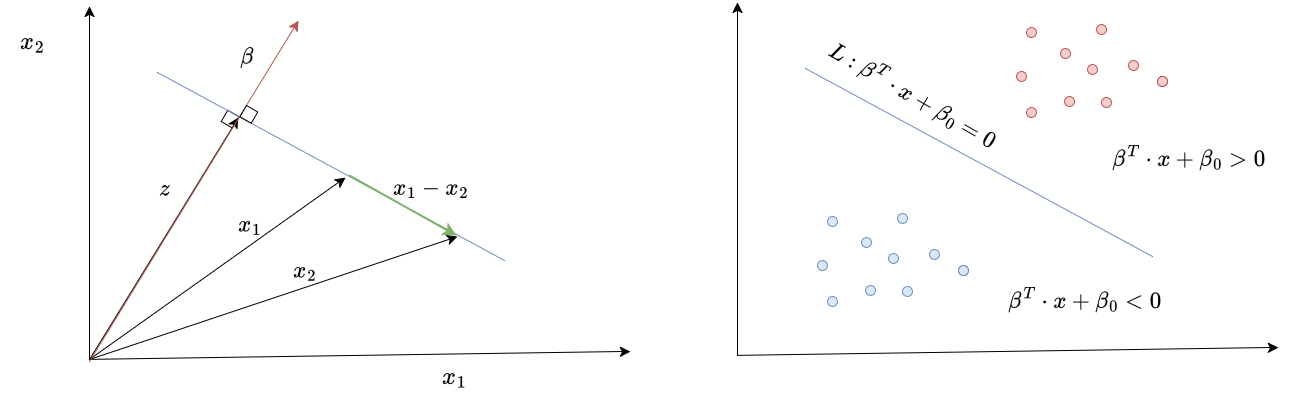

The diagram above was exported from draw.io. Its source (the exported page's mxGraphModel, read from the mxfile embedded in the PNG):
<mxGraphModel dx="2296" dy="1333" grid="0" gridSize="10" guides="1" tooltips="1" connect="1" arrows="1" fold="1" page="0" pageScale="1" pageWidth="1169" pageHeight="827" math="1" shadow="0">
  <root>
    <mxCell id="0" />
    <mxCell id="1" parent="0" />
    <mxCell id="Lgdy03NLfgvyu9g-3VLJ-39" connectable="0" parent="1" style="group;fontSize=20;" value="" vertex="1">
      <mxGeometry height="355" width="541" x="-329" y="-240" as="geometry" />
    </mxCell>
    <mxCell id="Lgdy03NLfgvyu9g-3VLJ-21" parent="Lgdy03NLfgvyu9g-3VLJ-39" style="whiteSpace=wrap;html=1;aspect=fixed;rotation=30;fontSize=20;" value="" vertex="1">
      <mxGeometry height="13" width="13" x="133.99916512459885" y="105.99916512459885" as="geometry" />
    </mxCell>
    <mxCell id="Lgdy03NLfgvyu9g-3VLJ-1" edge="1" parent="Lgdy03NLfgvyu9g-3VLJ-39" style="endArrow=classic;html=1;rounded=0;fontSize=20;startSize=8;endSize=8;curved=1;" value="">
      <mxGeometry height="50" relative="1" width="50" as="geometry">
        <mxPoint y="353" as="sourcePoint" />
        <mxPoint as="targetPoint" />
      </mxGeometry>
    </mxCell>
    <mxCell id="Lgdy03NLfgvyu9g-3VLJ-2" edge="1" parent="Lgdy03NLfgvyu9g-3VLJ-39" style="endArrow=classic;html=1;rounded=0;fontSize=20;startSize=8;endSize=8;curved=1;" value="">
      <mxGeometry height="50" relative="1" width="50" as="geometry">
        <mxPoint y="353" as="sourcePoint" />
        <mxPoint x="541" y="345" as="targetPoint" />
      </mxGeometry>
    </mxCell>
    <mxCell id="Lgdy03NLfgvyu9g-3VLJ-3" edge="1" parent="Lgdy03NLfgvyu9g-3VLJ-39" style="endArrow=none;html=1;rounded=0;fontSize=20;startSize=8;endSize=8;curved=1;fillColor=#dae8fc;strokeColor=#6c8ebf;" value="">
      <mxGeometry height="50" relative="1" width="50" as="geometry">
        <mxPoint x="68" y="66" as="sourcePoint" />
        <mxPoint x="415" y="254" as="targetPoint" />
      </mxGeometry>
    </mxCell>
    <mxCell id="Lgdy03NLfgvyu9g-3VLJ-4" edge="1" parent="Lgdy03NLfgvyu9g-3VLJ-39" style="endArrow=classic;html=1;rounded=0;fontSize=20;startSize=8;endSize=8;curved=1;" value="">
      <mxGeometry height="50" relative="1" width="50" as="geometry">
        <mxPoint y="353" as="sourcePoint" />
        <mxPoint x="149" y="111" as="targetPoint" />
      </mxGeometry>
    </mxCell>
    <mxCell id="Lgdy03NLfgvyu9g-3VLJ-5" edge="1" parent="Lgdy03NLfgvyu9g-3VLJ-39" style="endArrow=classic;html=1;rounded=0;fontSize=20;startSize=8;endSize=8;curved=1;" value="">
      <mxGeometry height="50" relative="1" width="50" as="geometry">
        <mxPoint y="353" as="sourcePoint" />
        <mxPoint x="256" y="171" as="targetPoint" />
      </mxGeometry>
    </mxCell>
    <mxCell id="Lgdy03NLfgvyu9g-3VLJ-6" edge="1" parent="Lgdy03NLfgvyu9g-3VLJ-39" style="endArrow=classic;html=1;rounded=0;fontSize=20;startSize=8;endSize=8;curved=1;" value="">
      <mxGeometry height="50" relative="1" width="50" as="geometry">
        <mxPoint y="353" as="sourcePoint" />
        <mxPoint x="368" y="230" as="targetPoint" />
      </mxGeometry>
    </mxCell>
    <mxCell id="Lgdy03NLfgvyu9g-3VLJ-7" edge="1" parent="Lgdy03NLfgvyu9g-3VLJ-39" style="endArrow=classic;html=1;rounded=0;fontSize=20;startSize=8;endSize=8;curved=1;fillColor=#f8cecc;strokeColor=#b85450;" value="">
      <mxGeometry height="50" relative="1" width="50" as="geometry">
        <mxPoint y="355" as="sourcePoint" />
        <mxPoint x="209" y="14" as="targetPoint" />
      </mxGeometry>
    </mxCell>
    <mxCell id="Lgdy03NLfgvyu9g-3VLJ-8" parent="Lgdy03NLfgvyu9g-3VLJ-39" style="text;html=1;whiteSpace=wrap;strokeColor=none;fillColor=none;align=center;verticalAlign=middle;rounded=0;fontSize=20;" value="$$ z $$" vertex="1">
      <mxGeometry height="30" width="60" x="45" y="169" as="geometry" />
    </mxCell>
    <mxCell id="Lgdy03NLfgvyu9g-3VLJ-9" parent="Lgdy03NLfgvyu9g-3VLJ-39" style="text;html=1;whiteSpace=wrap;strokeColor=none;fillColor=none;align=center;verticalAlign=middle;rounded=0;fontSize=20;" value="$$ x_1 $$" vertex="1">
      <mxGeometry height="30" width="60" x="131" y="205" as="geometry" />
    </mxCell>
    <mxCell id="Lgdy03NLfgvyu9g-3VLJ-10" parent="Lgdy03NLfgvyu9g-3VLJ-39" style="text;html=1;whiteSpace=wrap;strokeColor=none;fillColor=none;align=center;verticalAlign=middle;rounded=0;fontSize=20;" value="$$x_2$$" vertex="1">
      <mxGeometry height="30" width="60" x="186" y="251" as="geometry" />
    </mxCell>
    <mxCell id="Lgdy03NLfgvyu9g-3VLJ-11" edge="1" parent="Lgdy03NLfgvyu9g-3VLJ-39" style="endArrow=classic;html=1;rounded=0;fontSize=20;startSize=8;endSize=8;curved=1;fillColor=#d5e8d4;strokeColor=#82b366;strokeWidth=2;" value="">
      <mxGeometry height="50" relative="1" width="50" as="geometry">
        <mxPoint x="260" y="169" as="sourcePoint" />
        <mxPoint x="367" y="229" as="targetPoint" />
      </mxGeometry>
    </mxCell>
    <mxCell id="Lgdy03NLfgvyu9g-3VLJ-12" parent="Lgdy03NLfgvyu9g-3VLJ-39" style="text;html=1;whiteSpace=wrap;strokeColor=none;fillColor=none;align=center;verticalAlign=middle;rounded=0;fontSize=20;" value="$$x_1 - x_2 $$" vertex="1">
      <mxGeometry height="30" width="60" x="312" y="169" as="geometry" />
    </mxCell>
    <mxCell id="Lgdy03NLfgvyu9g-3VLJ-13" parent="Lgdy03NLfgvyu9g-3VLJ-39" style="text;html=1;whiteSpace=wrap;strokeColor=none;fillColor=none;align=center;verticalAlign=middle;rounded=0;fontSize=20;" value="$$ \beta $$" vertex="1">
      <mxGeometry height="30" width="60" x="128" y="37" as="geometry" />
    </mxCell>
    <mxCell id="Lgdy03NLfgvyu9g-3VLJ-20" parent="Lgdy03NLfgvyu9g-3VLJ-39" style="whiteSpace=wrap;html=1;aspect=fixed;rotation=30;fontSize=20;" value="" vertex="1">
      <mxGeometry height="13" width="13" x="152.76" y="101.25999999999999" as="geometry" />
    </mxCell>
    <mxCell id="Lgdy03NLfgvyu9g-3VLJ-42" edge="1" parent="1" style="endArrow=classic;html=1;rounded=0;fontSize=20;startSize=8;endSize=8;curved=1;" value="">
      <mxGeometry height="50" relative="1" width="50" as="geometry">
        <mxPoint x="319" y="109" as="sourcePoint" />
        <mxPoint x="319" y="-244" as="targetPoint" />
      </mxGeometry>
    </mxCell>
    <mxCell id="Lgdy03NLfgvyu9g-3VLJ-43" edge="1" parent="1" style="endArrow=classic;html=1;rounded=0;fontSize=20;startSize=8;endSize=8;curved=1;" value="">
      <mxGeometry height="50" relative="1" width="50" as="geometry">
        <mxPoint x="319" y="109" as="sourcePoint" />
        <mxPoint x="860" y="101" as="targetPoint" />
      </mxGeometry>
    </mxCell>
    <mxCell id="Lgdy03NLfgvyu9g-3VLJ-44" edge="1" parent="1" style="endArrow=none;html=1;rounded=0;fontSize=20;startSize=8;endSize=8;curved=1;fillColor=#dae8fc;strokeColor=#6c8ebf;" value="">
      <mxGeometry height="50" relative="1" width="50" as="geometry">
        <mxPoint x="387" y="-178" as="sourcePoint" />
        <mxPoint x="734" y="10" as="targetPoint" />
      </mxGeometry>
    </mxCell>
    <mxCell id="Lgdy03NLfgvyu9g-3VLJ-56" parent="1" style="text;html=1;whiteSpace=wrap;strokeColor=none;fillColor=none;align=center;verticalAlign=middle;rounded=0;fontSize=20;rotation=30;" value="$$ L: \beta^T \cdot x + \beta_0 = 0 $$" vertex="1">
      <mxGeometry height="44" width="203" x="393" y="-172" as="geometry" />
    </mxCell>
    <mxCell id="Lgdy03NLfgvyu9g-3VLJ-57" parent="1" style="ellipse;whiteSpace=wrap;html=1;aspect=fixed;fillColor=#f8cecc;strokeColor=#b85450;" value="" vertex="1">
      <mxGeometry height="10" width="10" x="642" y="-198" as="geometry" />
    </mxCell>
    <mxCell id="Lgdy03NLfgvyu9g-3VLJ-58" parent="1" style="ellipse;whiteSpace=wrap;html=1;aspect=fixed;fillColor=#f8cecc;strokeColor=#b85450;" value="" vertex="1">
      <mxGeometry height="10" width="10" x="739" y="-170" as="geometry" />
    </mxCell>
    <mxCell id="Lgdy03NLfgvyu9g-3VLJ-59" parent="1" style="ellipse;whiteSpace=wrap;html=1;aspect=fixed;fillColor=#f8cecc;strokeColor=#b85450;" value="" vertex="1">
      <mxGeometry height="10" width="10" x="739" y="-170" as="geometry" />
    </mxCell>
    <mxCell id="Lgdy03NLfgvyu9g-3VLJ-60" parent="1" style="ellipse;whiteSpace=wrap;html=1;aspect=fixed;fillColor=#f8cecc;strokeColor=#b85450;" value="" vertex="1">
      <mxGeometry height="10" width="10" x="683" y="-149" as="geometry" />
    </mxCell>
    <mxCell id="Lgdy03NLfgvyu9g-3VLJ-61" parent="1" style="ellipse;whiteSpace=wrap;html=1;aspect=fixed;fillColor=#f8cecc;strokeColor=#b85450;" value="" vertex="1">
      <mxGeometry height="10" width="10" x="678" y="-222" as="geometry" />
    </mxCell>
    <mxCell id="Lgdy03NLfgvyu9g-3VLJ-62" parent="1" style="ellipse;whiteSpace=wrap;html=1;aspect=fixed;fillColor=#f8cecc;strokeColor=#b85450;" value="" vertex="1">
      <mxGeometry height="10" width="10" x="710" y="-186" as="geometry" />
    </mxCell>
    <mxCell id="Lgdy03NLfgvyu9g-3VLJ-63" parent="1" style="ellipse;whiteSpace=wrap;html=1;aspect=fixed;fillColor=#f8cecc;strokeColor=#b85450;" value="" vertex="1">
      <mxGeometry height="10" width="10" x="598" y="-175" as="geometry" />
    </mxCell>
    <mxCell id="Lgdy03NLfgvyu9g-3VLJ-64" parent="1" style="ellipse;whiteSpace=wrap;html=1;aspect=fixed;fillColor=#f8cecc;strokeColor=#b85450;" value="" vertex="1">
      <mxGeometry height="10" width="10" x="646" y="-150" as="geometry" />
    </mxCell>
    <mxCell id="Lgdy03NLfgvyu9g-3VLJ-65" parent="1" style="ellipse;whiteSpace=wrap;html=1;aspect=fixed;fillColor=#f8cecc;strokeColor=#b85450;" value="" vertex="1">
      <mxGeometry height="10" width="10" x="608" y="-219" as="geometry" />
    </mxCell>
    <mxCell id="Lgdy03NLfgvyu9g-3VLJ-66" parent="1" style="ellipse;whiteSpace=wrap;html=1;aspect=fixed;fillColor=#f8cecc;strokeColor=#b85450;" value="" vertex="1">
      <mxGeometry height="10" width="10" x="669" y="-182" as="geometry" />
    </mxCell>
    <mxCell id="Lgdy03NLfgvyu9g-3VLJ-67" parent="1" style="ellipse;whiteSpace=wrap;html=1;aspect=fixed;fillColor=#f8cecc;strokeColor=#b85450;" value="" vertex="1">
      <mxGeometry height="10" width="10" x="608" y="-139" as="geometry" />
    </mxCell>
    <mxCell id="Lgdy03NLfgvyu9g-3VLJ-80" parent="1" style="ellipse;whiteSpace=wrap;html=1;aspect=fixed;fillColor=#dae8fc;strokeColor=#6c8ebf;" value="" vertex="1">
      <mxGeometry height="10" width="10" x="443" y="-9" as="geometry" />
    </mxCell>
    <mxCell id="Lgdy03NLfgvyu9g-3VLJ-81" parent="1" style="ellipse;whiteSpace=wrap;html=1;aspect=fixed;fillColor=#dae8fc;strokeColor=#6c8ebf;" value="" vertex="1">
      <mxGeometry height="10" width="10" x="540" y="19" as="geometry" />
    </mxCell>
    <mxCell id="Lgdy03NLfgvyu9g-3VLJ-82" parent="1" style="ellipse;whiteSpace=wrap;html=1;aspect=fixed;fillColor=#dae8fc;strokeColor=#6c8ebf;" value="" vertex="1">
      <mxGeometry height="10" width="10" x="540" y="19" as="geometry" />
    </mxCell>
    <mxCell id="Lgdy03NLfgvyu9g-3VLJ-83" parent="1" style="ellipse;whiteSpace=wrap;html=1;aspect=fixed;fillColor=#dae8fc;strokeColor=#6c8ebf;" value="" vertex="1">
      <mxGeometry height="10" width="10" x="484" y="40" as="geometry" />
    </mxCell>
    <mxCell id="Lgdy03NLfgvyu9g-3VLJ-84" parent="1" style="ellipse;whiteSpace=wrap;html=1;aspect=fixed;fillColor=#dae8fc;strokeColor=#6c8ebf;" value="" vertex="1">
      <mxGeometry height="10" width="10" x="479" y="-33" as="geometry" />
    </mxCell>
    <mxCell id="Lgdy03NLfgvyu9g-3VLJ-85" parent="1" style="ellipse;whiteSpace=wrap;html=1;aspect=fixed;fillColor=#dae8fc;strokeColor=#6c8ebf;" value="" vertex="1">
      <mxGeometry height="10" width="10" x="511" y="3" as="geometry" />
    </mxCell>
    <mxCell id="Lgdy03NLfgvyu9g-3VLJ-86" parent="1" style="ellipse;whiteSpace=wrap;html=1;aspect=fixed;fillColor=#dae8fc;strokeColor=#6c8ebf;" value="" vertex="1">
      <mxGeometry height="10" width="10" x="399" y="14" as="geometry" />
    </mxCell>
    <mxCell id="Lgdy03NLfgvyu9g-3VLJ-87" parent="1" style="ellipse;whiteSpace=wrap;html=1;aspect=fixed;fillColor=#dae8fc;strokeColor=#6c8ebf;" value="" vertex="1">
      <mxGeometry height="10" width="10" x="447" y="39" as="geometry" />
    </mxCell>
    <mxCell id="Lgdy03NLfgvyu9g-3VLJ-88" parent="1" style="ellipse;whiteSpace=wrap;html=1;aspect=fixed;fillColor=#dae8fc;strokeColor=#6c8ebf;" value="" vertex="1">
      <mxGeometry height="10" width="10" x="409" y="-30" as="geometry" />
    </mxCell>
    <mxCell id="Lgdy03NLfgvyu9g-3VLJ-89" parent="1" style="ellipse;whiteSpace=wrap;html=1;aspect=fixed;fillColor=#dae8fc;strokeColor=#6c8ebf;" value="" vertex="1">
      <mxGeometry height="10" width="10" x="470" y="7" as="geometry" />
    </mxCell>
    <mxCell id="Lgdy03NLfgvyu9g-3VLJ-90" parent="1" style="ellipse;whiteSpace=wrap;html=1;aspect=fixed;fillColor=#dae8fc;strokeColor=#6c8ebf;" value="" vertex="1">
      <mxGeometry height="10" width="10" x="409" y="50" as="geometry" />
    </mxCell>
    <mxCell id="Lgdy03NLfgvyu9g-3VLJ-91" parent="1" style="text;html=1;whiteSpace=wrap;strokeColor=none;fillColor=none;align=center;verticalAlign=middle;rounded=0;fontSize=20;" value="$$ \beta^T \cdot x + \beta_0 &amp;gt; 0 $$" vertex="1">
      <mxGeometry height="44" width="203" x="669" y="-109" as="geometry" />
    </mxCell>
    <mxCell id="Lgdy03NLfgvyu9g-3VLJ-92" parent="1" style="text;html=1;whiteSpace=wrap;strokeColor=none;fillColor=none;align=center;verticalAlign=middle;rounded=0;fontSize=20;" value="$$ \beta^T \cdot x + \beta_0 &amp;lt; 0 $$" vertex="1">
      <mxGeometry height="44" width="203" x="565" y="33" as="geometry" />
    </mxCell>
    <mxCell id="Lgdy03NLfgvyu9g-3VLJ-93" parent="1" style="text;html=1;whiteSpace=wrap;strokeColor=none;fillColor=none;align=center;verticalAlign=middle;rounded=0;fontSize=16;" value="&lt;font style=&quot;font-size: 21px;&quot;&gt;$$ x_1 $$&lt;/font&gt;" vertex="1">
      <mxGeometry height="30" width="60" x="6" y="117" as="geometry" />
    </mxCell>
    <mxCell id="Lgdy03NLfgvyu9g-3VLJ-94" parent="1" style="text;html=1;whiteSpace=wrap;strokeColor=none;fillColor=none;align=center;verticalAlign=middle;rounded=0;fontSize=16;" value="&lt;font style=&quot;font-size: 21px;&quot;&gt;$$ x_2 $$&lt;/font&gt;" vertex="1">
      <mxGeometry height="30" width="60" x="-416" y="-218" as="geometry" />
    </mxCell>
  </root>
</mxGraphModel>